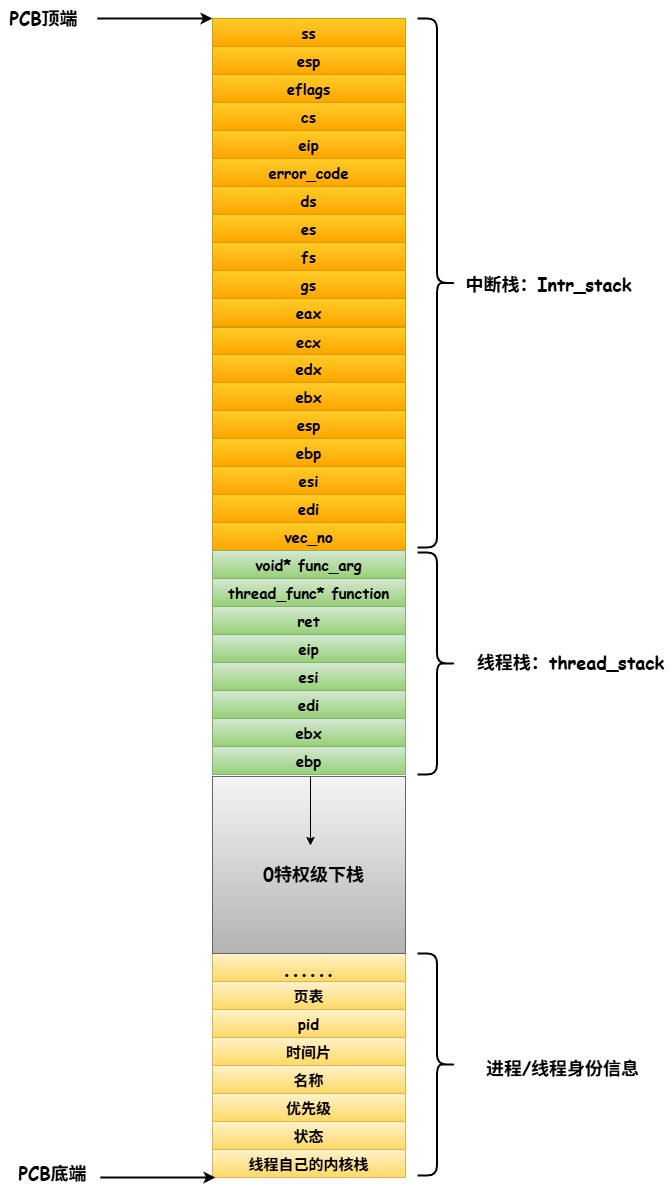

The diagram above was exported from draw.io. Its source (the exported page's mxGraphModel, read from the mxfile embedded in the PNG):
<mxGraphModel dx="2373" dy="906" grid="0" gridSize="10" guides="1" tooltips="1" connect="1" arrows="1" fold="1" page="1" pageScale="1" pageWidth="827" pageHeight="1169" math="0" shadow="0">
  <root>
    <mxCell id="0" />
    <mxCell id="1" parent="0" />
    <mxCell id="6Cz-piDhq3MZu4_tGzsW-2" value="ss" style="rounded=0;whiteSpace=wrap;html=1;fontSize=15;fontStyle=1;fontFamily=Comic Sans MS;fillColor=#ffcd28;gradientColor=#ffa500;strokeColor=#d79b00;" vertex="1" parent="1">
      <mxGeometry x="209" y="128" width="193" height="28" as="geometry" />
    </mxCell>
    <mxCell id="6Cz-piDhq3MZu4_tGzsW-4" value="esp" style="rounded=0;whiteSpace=wrap;html=1;fontSize=15;fontStyle=1;fontFamily=Comic Sans MS;fillColor=#ffcd28;gradientColor=#ffa500;strokeColor=#d79b00;" vertex="1" parent="1">
      <mxGeometry x="209" y="156" width="193" height="28" as="geometry" />
    </mxCell>
    <mxCell id="6Cz-piDhq3MZu4_tGzsW-5" value="eflags" style="rounded=0;whiteSpace=wrap;html=1;fontSize=15;fontStyle=1;fontFamily=Comic Sans MS;fillColor=#ffcd28;gradientColor=#ffa500;strokeColor=#d79b00;" vertex="1" parent="1">
      <mxGeometry x="209" y="184" width="193" height="28" as="geometry" />
    </mxCell>
    <mxCell id="6Cz-piDhq3MZu4_tGzsW-6" value="cs" style="rounded=0;whiteSpace=wrap;html=1;fontSize=15;fontStyle=1;fontFamily=Comic Sans MS;fillColor=#ffcd28;gradientColor=#ffa500;strokeColor=#d79b00;" vertex="1" parent="1">
      <mxGeometry x="209" y="212" width="193" height="28" as="geometry" />
    </mxCell>
    <mxCell id="6Cz-piDhq3MZu4_tGzsW-7" value="eip" style="rounded=0;whiteSpace=wrap;html=1;fontSize=15;fontStyle=1;fontFamily=Comic Sans MS;fillColor=#ffcd28;gradientColor=#ffa500;strokeColor=#d79b00;" vertex="1" parent="1">
      <mxGeometry x="209" y="240" width="193" height="28" as="geometry" />
    </mxCell>
    <mxCell id="6Cz-piDhq3MZu4_tGzsW-8" value="error_code" style="rounded=0;whiteSpace=wrap;html=1;fontSize=15;fontStyle=1;fontFamily=Comic Sans MS;fillColor=#ffcd28;gradientColor=#ffa500;strokeColor=#d79b00;" vertex="1" parent="1">
      <mxGeometry x="209" y="268" width="193" height="28" as="geometry" />
    </mxCell>
    <mxCell id="6Cz-piDhq3MZu4_tGzsW-9" value="ds" style="rounded=0;whiteSpace=wrap;html=1;fontSize=15;fontStyle=1;fontFamily=Comic Sans MS;fillColor=#ffcd28;gradientColor=#ffa500;strokeColor=#d79b00;" vertex="1" parent="1">
      <mxGeometry x="209" y="296" width="193" height="28" as="geometry" />
    </mxCell>
    <mxCell id="6Cz-piDhq3MZu4_tGzsW-10" value="es" style="rounded=0;whiteSpace=wrap;html=1;fontSize=15;fontStyle=1;fontFamily=Comic Sans MS;fillColor=#ffcd28;gradientColor=#ffa500;strokeColor=#d79b00;" vertex="1" parent="1">
      <mxGeometry x="209" y="324" width="193" height="28" as="geometry" />
    </mxCell>
    <mxCell id="6Cz-piDhq3MZu4_tGzsW-11" value="fs" style="rounded=0;whiteSpace=wrap;html=1;fontSize=15;fontStyle=1;fontFamily=Comic Sans MS;fillColor=#ffcd28;gradientColor=#ffa500;strokeColor=#d79b00;" vertex="1" parent="1">
      <mxGeometry x="209" y="352" width="193" height="28" as="geometry" />
    </mxCell>
    <mxCell id="6Cz-piDhq3MZu4_tGzsW-12" value="gs" style="rounded=0;whiteSpace=wrap;html=1;fontSize=15;fontStyle=1;fontFamily=Comic Sans MS;fillColor=#ffcd28;gradientColor=#ffa500;strokeColor=#d79b00;" vertex="1" parent="1">
      <mxGeometry x="209" y="380" width="193" height="28" as="geometry" />
    </mxCell>
    <mxCell id="6Cz-piDhq3MZu4_tGzsW-13" value="eax" style="rounded=0;whiteSpace=wrap;html=1;fontSize=15;fontStyle=1;fontFamily=Comic Sans MS;fillColor=#ffcd28;gradientColor=#ffa500;strokeColor=#d79b00;" vertex="1" parent="1">
      <mxGeometry x="209" y="408" width="193" height="28" as="geometry" />
    </mxCell>
    <mxCell id="6Cz-piDhq3MZu4_tGzsW-14" value="ecx" style="rounded=0;whiteSpace=wrap;html=1;fontSize=15;fontStyle=1;fontFamily=Comic Sans MS;fillColor=#ffcd28;gradientColor=#ffa500;strokeColor=#d79b00;" vertex="1" parent="1">
      <mxGeometry x="209" y="437" width="193" height="27" as="geometry" />
    </mxCell>
    <mxCell id="6Cz-piDhq3MZu4_tGzsW-15" value="edx" style="rounded=0;whiteSpace=wrap;html=1;fontSize=15;fontStyle=1;fontFamily=Comic Sans MS;fillColor=#ffcd28;gradientColor=#ffa500;strokeColor=#d79b00;" vertex="1" parent="1">
      <mxGeometry x="209" y="464" width="193" height="28" as="geometry" />
    </mxCell>
    <mxCell id="6Cz-piDhq3MZu4_tGzsW-16" value="ebx" style="rounded=0;whiteSpace=wrap;html=1;fontSize=15;fontStyle=1;fontFamily=Comic Sans MS;fillColor=#ffcd28;gradientColor=#ffa500;strokeColor=#d79b00;" vertex="1" parent="1">
      <mxGeometry x="209" y="492" width="193" height="28" as="geometry" />
    </mxCell>
    <mxCell id="6Cz-piDhq3MZu4_tGzsW-17" value="esp" style="rounded=0;whiteSpace=wrap;html=1;fontSize=15;fontStyle=1;fontFamily=Comic Sans MS;fillColor=#ffcd28;gradientColor=#ffa500;strokeColor=#d79b00;" vertex="1" parent="1">
      <mxGeometry x="209" y="520" width="193" height="28" as="geometry" />
    </mxCell>
    <mxCell id="6Cz-piDhq3MZu4_tGzsW-18" value="ebp" style="rounded=0;whiteSpace=wrap;html=1;fontSize=15;fontStyle=1;fontFamily=Comic Sans MS;fillColor=#ffcd28;gradientColor=#ffa500;strokeColor=#d79b00;" vertex="1" parent="1">
      <mxGeometry x="209" y="548" width="193" height="28" as="geometry" />
    </mxCell>
    <mxCell id="6Cz-piDhq3MZu4_tGzsW-19" value="esi" style="rounded=0;whiteSpace=wrap;html=1;fontSize=15;fontStyle=1;fontFamily=Comic Sans MS;fillColor=#ffcd28;gradientColor=#ffa500;strokeColor=#d79b00;" vertex="1" parent="1">
      <mxGeometry x="209" y="576" width="193" height="28" as="geometry" />
    </mxCell>
    <mxCell id="6Cz-piDhq3MZu4_tGzsW-20" value="edi" style="rounded=0;whiteSpace=wrap;html=1;fontSize=15;fontStyle=1;fontFamily=Comic Sans MS;fillColor=#ffcd28;gradientColor=#ffa500;strokeColor=#d79b00;" vertex="1" parent="1">
      <mxGeometry x="209" y="604" width="193" height="28" as="geometry" />
    </mxCell>
    <mxCell id="6Cz-piDhq3MZu4_tGzsW-21" value="vec_no" style="rounded=0;whiteSpace=wrap;html=1;fontSize=15;fontStyle=1;fontFamily=Comic Sans MS;fillColor=#ffcd28;gradientColor=#ffa500;strokeColor=#d79b00;" vertex="1" parent="1">
      <mxGeometry x="209" y="632" width="193" height="28" as="geometry" />
    </mxCell>
    <mxCell id="6Cz-piDhq3MZu4_tGzsW-22" value="void* func_arg" style="rounded=0;whiteSpace=wrap;html=1;fontSize=15;fontStyle=1;fontFamily=Comic Sans MS;fillColor=#d5e8d4;gradientColor=#97d077;strokeColor=#82b366;" vertex="1" parent="1">
      <mxGeometry x="209" y="660" width="193" height="28" as="geometry" />
    </mxCell>
    <mxCell id="6Cz-piDhq3MZu4_tGzsW-23" value="thread_func* function" style="rounded=0;whiteSpace=wrap;html=1;fontSize=15;fontStyle=1;fontFamily=Comic Sans MS;fillColor=#d5e8d4;gradientColor=#97d077;strokeColor=#82b366;" vertex="1" parent="1">
      <mxGeometry x="209" y="688" width="193" height="28" as="geometry" />
    </mxCell>
    <mxCell id="6Cz-piDhq3MZu4_tGzsW-24" value="ret" style="rounded=0;whiteSpace=wrap;html=1;fontSize=15;fontStyle=1;fontFamily=Comic Sans MS;fillColor=#d5e8d4;gradientColor=#97d077;strokeColor=#82b366;" vertex="1" parent="1">
      <mxGeometry x="209" y="716" width="193" height="28" as="geometry" />
    </mxCell>
    <mxCell id="6Cz-piDhq3MZu4_tGzsW-25" value="eip" style="rounded=0;whiteSpace=wrap;html=1;fontSize=15;fontStyle=1;fontFamily=Comic Sans MS;fillColor=#d5e8d4;gradientColor=#97d077;strokeColor=#82b366;" vertex="1" parent="1">
      <mxGeometry x="209" y="744" width="193" height="28" as="geometry" />
    </mxCell>
    <mxCell id="6Cz-piDhq3MZu4_tGzsW-26" value="esi" style="rounded=0;whiteSpace=wrap;html=1;fontSize=15;fontStyle=1;fontFamily=Comic Sans MS;fillColor=#d5e8d4;gradientColor=#97d077;strokeColor=#82b366;" vertex="1" parent="1">
      <mxGeometry x="209" y="772" width="193" height="28" as="geometry" />
    </mxCell>
    <mxCell id="6Cz-piDhq3MZu4_tGzsW-27" value="edi" style="rounded=0;whiteSpace=wrap;html=1;fontSize=15;fontStyle=1;fontFamily=Comic Sans MS;fillColor=#d5e8d4;gradientColor=#97d077;strokeColor=#82b366;" vertex="1" parent="1">
      <mxGeometry x="209" y="800" width="193" height="28" as="geometry" />
    </mxCell>
    <mxCell id="6Cz-piDhq3MZu4_tGzsW-28" value="ebx" style="rounded=0;whiteSpace=wrap;html=1;fontSize=15;fontStyle=1;fontFamily=Comic Sans MS;fillColor=#d5e8d4;gradientColor=#97d077;strokeColor=#82b366;" vertex="1" parent="1">
      <mxGeometry x="209" y="828" width="193" height="28" as="geometry" />
    </mxCell>
    <mxCell id="6Cz-piDhq3MZu4_tGzsW-29" value="ebp" style="rounded=0;whiteSpace=wrap;html=1;fontSize=15;fontStyle=1;fontFamily=Comic Sans MS;fillColor=#d5e8d4;gradientColor=#97d077;strokeColor=#82b366;" vertex="1" parent="1">
      <mxGeometry x="209" y="856" width="193" height="28" as="geometry" />
    </mxCell>
    <mxCell id="6Cz-piDhq3MZu4_tGzsW-31" value="" style="shape=curlyBracket;whiteSpace=wrap;html=1;rounded=1;flipH=1;labelPosition=right;verticalLabelPosition=middle;align=left;verticalAlign=middle;strokeWidth=2;" vertex="1" parent="1">
      <mxGeometry x="414" y="128" width="39" height="529" as="geometry" />
    </mxCell>
    <mxCell id="6Cz-piDhq3MZu4_tGzsW-32" value="&lt;font face=&quot;Comic Sans MS&quot; style=&quot;font-size: 18px;&quot;&gt;&lt;b&gt;中断栈：Intr_stack&lt;/b&gt;&lt;/font&gt;" style="text;html=1;align=center;verticalAlign=middle;resizable=0;points=[];autosize=1;strokeColor=none;fillColor=none;" vertex="1" parent="1">
      <mxGeometry x="453" y="375.5" width="184" height="34" as="geometry" />
    </mxCell>
    <mxCell id="6Cz-piDhq3MZu4_tGzsW-33" value="" style="shape=curlyBracket;whiteSpace=wrap;html=1;rounded=1;flipH=1;labelPosition=right;verticalLabelPosition=middle;align=left;verticalAlign=middle;strokeWidth=2;" vertex="1" parent="1">
      <mxGeometry x="414" y="662" width="39" height="222" as="geometry" />
    </mxCell>
    <mxCell id="6Cz-piDhq3MZu4_tGzsW-34" value="&lt;font style=&quot;font-size: 18px;&quot; face=&quot;Comic Sans MS&quot;&gt;&lt;span&gt;线程栈：thread_stack&lt;/span&gt;&lt;/font&gt;" style="text;html=1;align=center;verticalAlign=middle;resizable=0;points=[];autosize=1;strokeColor=none;fillColor=none;fontStyle=1" vertex="1" parent="1">
      <mxGeometry x="465" y="754" width="204" height="34" as="geometry" />
    </mxCell>
    <mxCell id="6Cz-piDhq3MZu4_tGzsW-37" value="线程自己的内核栈" style="rounded=0;whiteSpace=wrap;html=1;fontSize=15;fontStyle=1;fontFamily=Comic Sans MS;fillColor=#fff2cc;gradientColor=#ffd966;strokeColor=#d6b656;" vertex="1" parent="1">
      <mxGeometry x="209" y="1259" width="193" height="28" as="geometry" />
    </mxCell>
    <mxCell id="6Cz-piDhq3MZu4_tGzsW-38" value="状态" style="rounded=0;whiteSpace=wrap;html=1;fontSize=15;fontStyle=1;fontFamily=Comic Sans MS;fillColor=#fff2cc;gradientColor=#ffd966;strokeColor=#d6b656;" vertex="1" parent="1">
      <mxGeometry x="209" y="1231" width="193" height="28" as="geometry" />
    </mxCell>
    <mxCell id="6Cz-piDhq3MZu4_tGzsW-39" value="优先级" style="rounded=0;whiteSpace=wrap;html=1;fontSize=15;fontStyle=1;fontFamily=Comic Sans MS;fillColor=#fff2cc;gradientColor=#ffd966;strokeColor=#d6b656;" vertex="1" parent="1">
      <mxGeometry x="209" y="1203" width="193" height="28" as="geometry" />
    </mxCell>
    <mxCell id="6Cz-piDhq3MZu4_tGzsW-40" value="名称" style="rounded=0;whiteSpace=wrap;html=1;fontSize=15;fontStyle=1;fontFamily=Comic Sans MS;fillColor=#fff2cc;gradientColor=#ffd966;strokeColor=#d6b656;" vertex="1" parent="1">
      <mxGeometry x="209" y="1175" width="193" height="28" as="geometry" />
    </mxCell>
    <mxCell id="6Cz-piDhq3MZu4_tGzsW-41" value="时间片" style="rounded=0;whiteSpace=wrap;html=1;fontSize=15;fontStyle=1;fontFamily=Comic Sans MS;fillColor=#fff2cc;gradientColor=#ffd966;strokeColor=#d6b656;" vertex="1" parent="1">
      <mxGeometry x="209" y="1147" width="193" height="28" as="geometry" />
    </mxCell>
    <mxCell id="6Cz-piDhq3MZu4_tGzsW-42" value="pid" style="rounded=0;whiteSpace=wrap;html=1;fontSize=15;fontStyle=1;fontFamily=Comic Sans MS;fillColor=#fff2cc;gradientColor=#ffd966;strokeColor=#d6b656;" vertex="1" parent="1">
      <mxGeometry x="209" y="1119" width="193" height="28" as="geometry" />
    </mxCell>
    <mxCell id="6Cz-piDhq3MZu4_tGzsW-43" value="页表" style="rounded=0;whiteSpace=wrap;html=1;fontSize=15;fontStyle=1;fontFamily=Comic Sans MS;fillColor=#fff2cc;gradientColor=#ffd966;strokeColor=#d6b656;" vertex="1" parent="1">
      <mxGeometry x="209" y="1091" width="193" height="28" as="geometry" />
    </mxCell>
    <mxCell id="6Cz-piDhq3MZu4_tGzsW-44" value="&lt;font style=&quot;font-size: 20px;&quot;&gt;......&lt;/font&gt;" style="rounded=0;whiteSpace=wrap;html=1;fontSize=15;fontStyle=1;fontFamily=Comic Sans MS;fillColor=#fff2cc;gradientColor=#ffd966;strokeColor=#d6b656;" vertex="1" parent="1">
      <mxGeometry x="209" y="1063" width="193" height="28" as="geometry" />
    </mxCell>
    <mxCell id="6Cz-piDhq3MZu4_tGzsW-45" value="" style="rounded=0;whiteSpace=wrap;html=1;fontSize=15;fontStyle=1;fontFamily=Comic Sans MS;fillColor=#f5f5f5;gradientColor=#b3b3b3;strokeColor=#666666;" vertex="1" parent="1">
      <mxGeometry x="209" y="886" width="193" height="177" as="geometry" />
    </mxCell>
    <mxCell id="6Cz-piDhq3MZu4_tGzsW-46" value="" style="shape=curlyBracket;whiteSpace=wrap;html=1;rounded=1;flipH=1;labelPosition=right;verticalLabelPosition=middle;align=left;verticalAlign=middle;strokeWidth=2;" vertex="1" parent="1">
      <mxGeometry x="414" y="1063" width="39" height="222" as="geometry" />
    </mxCell>
    <mxCell id="6Cz-piDhq3MZu4_tGzsW-47" value="&lt;font face=&quot;Comic Sans MS&quot;&gt;&lt;span style=&quot;font-size: 18px;&quot;&gt;进程/线程身份信息&lt;/span&gt;&lt;/font&gt;" style="text;html=1;align=center;verticalAlign=middle;resizable=0;points=[];autosize=1;strokeColor=none;fillColor=none;fontStyle=1" vertex="1" parent="1">
      <mxGeometry x="473" y="1160" width="171" height="34" as="geometry" />
    </mxCell>
    <mxCell id="6Cz-piDhq3MZu4_tGzsW-49" value="" style="endArrow=classic;html=1;rounded=0;" edge="1" parent="1">
      <mxGeometry width="50" height="50" relative="1" as="geometry">
        <mxPoint x="307" y="886" as="sourcePoint" />
        <mxPoint x="307" y="955" as="targetPoint" />
      </mxGeometry>
    </mxCell>
    <mxCell id="6Cz-piDhq3MZu4_tGzsW-52" value="&lt;font face=&quot;Comic Sans MS&quot; style=&quot;font-size: 18px;&quot;&gt;&lt;b&gt;0特权级下栈&lt;/b&gt;&lt;/font&gt;" style="text;html=1;align=center;verticalAlign=middle;resizable=0;points=[];autosize=1;strokeColor=none;fillColor=none;" vertex="1" parent="1">
      <mxGeometry x="250" y="966" width="119" height="34" as="geometry" />
    </mxCell>
    <mxCell id="6Cz-piDhq3MZu4_tGzsW-53" value="" style="endArrow=classic;html=1;rounded=0;entryX=0;entryY=0;entryDx=0;entryDy=0;strokeWidth=2;" edge="1" parent="1" target="6Cz-piDhq3MZu4_tGzsW-2">
      <mxGeometry width="50" height="50" relative="1" as="geometry">
        <mxPoint x="94" y="128" as="sourcePoint" />
        <mxPoint x="639" y="299" as="targetPoint" />
      </mxGeometry>
    </mxCell>
    <mxCell id="6Cz-piDhq3MZu4_tGzsW-54" value="&lt;font face=&quot;Comic Sans MS&quot; style=&quot;font-size: 18px;&quot;&gt;&lt;b&gt;PCB顶端&lt;/b&gt;&lt;/font&gt;" style="text;html=1;align=center;verticalAlign=middle;resizable=0;points=[];autosize=1;strokeColor=none;fillColor=none;" vertex="1" parent="1">
      <mxGeometry x="-3" y="110" width="86" height="34" as="geometry" />
    </mxCell>
    <mxCell id="6Cz-piDhq3MZu4_tGzsW-55" value="&lt;font face=&quot;Comic Sans MS&quot; style=&quot;font-size: 18px;&quot;&gt;&lt;b&gt;PCB底端&lt;/b&gt;&lt;/font&gt;" style="text;html=1;align=center;verticalAlign=middle;resizable=0;points=[];autosize=1;strokeColor=none;fillColor=none;" vertex="1" parent="1">
      <mxGeometry x="6" y="1265" width="86" height="34" as="geometry" />
    </mxCell>
    <mxCell id="6Cz-piDhq3MZu4_tGzsW-56" value="" style="endArrow=classic;html=1;rounded=0;entryX=0;entryY=0;entryDx=0;entryDy=0;strokeWidth=2;" edge="1" parent="1">
      <mxGeometry width="50" height="50" relative="1" as="geometry">
        <mxPoint x="97" y="1287" as="sourcePoint" />
        <mxPoint x="212" y="1287" as="targetPoint" />
      </mxGeometry>
    </mxCell>
  </root>
</mxGraphModel>